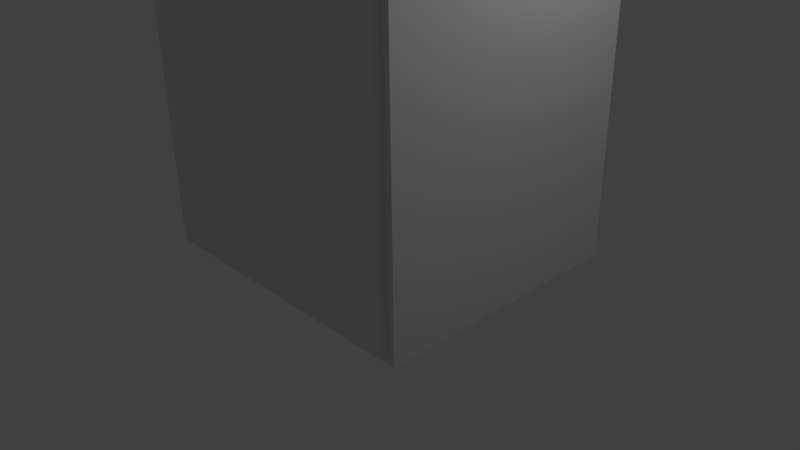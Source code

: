 # Source: cabinet_b.1.blend  (saved by Blender 2.76.0; exported with 4.5.12 LTS)
import bpy
from mathutils import Matrix  # noqa: F401  (used for matrix-valued properties, if any)

bpy.ops.wm.read_factory_settings(use_empty=True)
scene = bpy.context.scene
scene.name = 'Scene'

# ---- collections
col_collection_1 = bpy.data.collections.new('Collection 1'); scene.collection.children.link(col_collection_1)
col_collection_10 = bpy.data.collections.new('Collection 10'); scene.collection.children.link(col_collection_10)

# ---- materials (node trees are filled in below, after node groups)
mat_boxmat = bpy.data.materials.new('BoxMat')
mat_boxmat.alpha_threshold = 0.0
mat_boxmat.use_transparent_shadow = False
mat_boxmat.roughness = 0.5
mat_boxmat.specular_intensity = 0.0

# ---- material node trees

# ---- world
world_world = bpy.data.worlds.new('World'); scene.world = world_world
world_world.color = (0.05088, 0.05088, 0.05088)
world_world.use_sun_shadow = False
world_world.sun_shadow_jitter_overblur = 0.0
world_world.cycles.sampling_method = 'MANUAL'
world_world.cycles.sample_map_resolution = 256

# ---- cameras
cam_camera = bpy.data.cameras.new('Camera')
cam_camera.clip_end = 100.0
cam_camera.lens = 35.0
cam_camera.sensor_width = 32.0
cam_camera.sensor_height = 18.0
cam_camera.ortho_scale = 7.314
cam_camera.dof.focus_distance = 0.0
cam_camera.dof.aperture_fstop = 128.0

# ---- lights
light_lamp = bpy.data.lights.new('Lamp', 'POINT')
light_lamp.transmission_factor = 0.0
light_lamp.cutoff_distance = 30.0
light_lamp.energy = 100.0
light_lamp.shadow_buffer_clip_start = 1.001
light_lamp.shadow_soft_size = 0.1
light_lamp.shadow_maximum_resolution = 0.006
light_lamp.use_absolute_resolution = True
light_lamp.cycles.use_multiple_importance_sampling = False

# ---- meshes
me_cube = bpy.data.meshes.new('Cube')
me_cube.from_pydata([(2.0, 2.0, 0.0), (2.0, -1.5, 0.0), (-2.0, -1.5, 0.0), (-2.0, 2.0, 0.0), (2.0, 2.0, 4.0), (2.0, -1.5, 4.0), (-2.0, -1.5, 4.0), (-2.0, 2.0, 4.0), (1.8, -1.5, 0.2), (-1.8, -1.5, 0.2), (1.8, -1.5, 3.8), (-1.8, -1.5, 3.8), (1.8, 1.8, 0.2), (-1.8, 1.8, 0.2), (1.8, 1.8, 3.8), (-1.8, 1.8, 3.8), (-1.9, -1.6, 0.1), (-1.9, -1.6, 3.9), (-1.9, -1.5, 0.1), (-1.9, -1.5, 3.9), (1.9, -1.6, 0.1), (1.9, -1.6, 3.9), (1.9, -1.5, 0.1), (1.9, -1.5, 3.9)], [], [(0, 1, 2, 3), (4, 7, 6, 5), (0, 4, 5, 1), (5, 6, 11, 10), (2, 6, 7, 3), (4, 0, 3, 7), (10, 11, 15, 14), (6, 2, 9, 11), (1, 5, 10, 8), (2, 1, 8, 9), (12, 14, 15, 13), (8, 10, 14, 12), (11, 9, 13, 15), (9, 8, 12, 13), (17, 19, 18, 16), (19, 23, 22, 18), (23, 21, 20, 22), (21, 17, 16, 20), (16, 18, 22, 20), (21, 23, 19, 17)])
_uv = me_cube.uv_layers.new(name='UVMap')
_uv.uv.foreach_set('vector', [0.2861, 0.6884, 0.2861, 0.8147, 0.1419, 0.8147, 0.1419, 0.6884, 0.2861, 0.5385, 0.1419, 0.5385, 0.1419, 0.4152, 0.2861, 0.4152, 0.2861, 0.6884, 0.2861, 0.5385, 0.4122, 0.5385, 0.4122, 0.6884, 0.2861, 0.4152, 0.1419, 0.4152, 0.1491, 0.4077, 0.2789, 0.4077, 0.01577, 0.6884, 0.01577, 0.5385, 0.1419, 0.5385, 0.1419, 0.6884, 0.2861, 0.5385, 0.2861, 0.6884, 0.1419, 0.6884, 0.1419, 0.5385, 0.5598, 0.4187, 0.6902, 0.4187, 0.6902, 0.5382, 0.5598, 0.5382, 0.01577, 0.5385, 0.01577, 0.6884, 0.008559, 0.681, 0.008559, 0.546, 0.4122, 0.6884, 0.4122, 0.5385, 0.4195, 0.546, 0.4195, 0.681, 0.1419, 0.8147, 0.2861, 0.8147, 0.2789, 0.8222, 0.1491, 0.8222, 0.5598, 0.6685, 0.5598, 0.5382, 0.6902, 0.5382, 0.6902, 0.6685, 0.4404, 0.6685, 0.4404, 0.5382, 0.5598, 0.5382, 0.5598, 0.6685, 0.8096, 0.5382, 0.8096, 0.6685, 0.6902, 0.6685, 0.6902, 0.5382, 0.6902, 0.788, 0.5598, 0.788, 0.5598, 0.6685, 0.6902, 0.6685, 0.00835, 0.8396, 0.01195, 0.8396, 0.01195, 0.9759, 0.00835, 0.9759, 0.01195, 0.8396, 0.1489, 0.8396, 0.1489, 0.9759, 0.01195, 0.9759, 0.1489, 0.8396, 0.1525, 0.8396, 0.1525, 0.9759, 0.1489, 0.9759, 0.3071, 0.9773, 0.1702, 0.9773, 0.1702, 0.841, 0.3071, 0.841, 0.01195, 0.9795, 0.01195, 0.9759, 0.1489, 0.9759, 0.1489, 0.9795, 0.1489, 0.836, 0.1489, 0.8396, 0.01195, 0.8396, 0.01195, 0.836])
me_cube.materials.append(mat_boxmat)
me_cube.use_remesh_preserve_volume = False
me_cube.use_remesh_preserve_attributes = False
me_cube.use_mirror_vertex_groups = False
me_cube.update()
arm_armature = bpy.data.armatures.new('Armature')  # bones are not reproduced

# ---- objects
ob_cube = bpy.data.objects.new('Cube', me_cube)
ob_armature = bpy.data.objects.new('Armature', arm_armature)
ob_lamp = bpy.data.objects.new('Lamp', light_lamp)
ob_camera = bpy.data.objects.new('Camera', cam_camera)

# ---- transforms, parenting, visibility, modifiers, constraints
ob_cube.parent = ob_armature
ob_cube.location = (0.0, 0.0, 0.0)
ob_cube.lock_rotations_4d = False
ob_cube.empty_display_type = 'ARROWS'
ob_cube.lineart.crease_threshold = 0.0
_vg = ob_cube.vertex_groups.new(name='Bone.Basic')
_vg.add([0, 1, 2, 3, 4, 5, 6, 7, 8, 9, 10, 11, 12, 13, 14, 15], 1.0, 'REPLACE')
_vg = ob_cube.vertex_groups.new(name='Bone.Door')
_vg.add([16, 17, 18, 19, 20, 21, 22, 23], 1.0, 'REPLACE')
_m = ob_cube.modifiers.new('Armature', 'ARMATURE')
_m.object = ob_armature
ob_armature.location = (0.0, 0.0, 0.0)
ob_armature.lineart.crease_threshold = 0.0
ob_lamp.location = (4.076, 1.005, 5.904)
ob_lamp.rotation_euler = (0.6503, 0.05522, 1.866)
ob_lamp.lock_rotations_4d = False
ob_lamp.empty_display_type = 'ARROWS'
ob_lamp.color = (0.0, 0.0, 0.0, 0.0)
ob_lamp.lineart.crease_threshold = 0.0
ob_camera.location = (7.481, -6.508, 5.344)
ob_camera.rotation_euler = (1.109, 0.01082, 0.8149)
ob_camera.lock_rotations_4d = False
ob_camera.empty_display_type = 'ARROWS'
ob_camera.color = (0.0, 0.0, 0.0, 0.0)
ob_camera.display_type = 'WIRE'
ob_camera.lineart.crease_threshold = 0.0

# ---- collection membership
col_collection_1.objects.link(ob_cube)
col_collection_10.objects.link(ob_armature)
col_collection_10.objects.link(ob_lamp)
col_collection_10.objects.link(ob_camera)

# ---- scene / render settings (as saved in the file)
scene.camera = ob_camera
scene.frame_start = 1; scene.frame_end = 250; scene.frame_set(0)
scene.render.engine = 'BLENDER_EEVEE_NEXT'
scene.render.resolution_percentage = 50
scene.render.dither_intensity = 0.0
scene.cycles.use_denoising = False
scene.cycles.samples = 10
scene.cycles.sampling_pattern = 'TABULATED_SOBOL'
scene.cycles.light_sampling_threshold = 0.0
scene.cycles.use_adaptive_sampling = False
scene.cycles.use_light_tree = False
scene.cycles.blur_glossy = 0.0
scene.cycles.pixel_filter_type = 'GAUSSIAN'
scene.cycles.sample_clamp_indirect = 0.0
scene.view_settings.view_transform = 'Standard'
bpy.context.view_layer.update()
